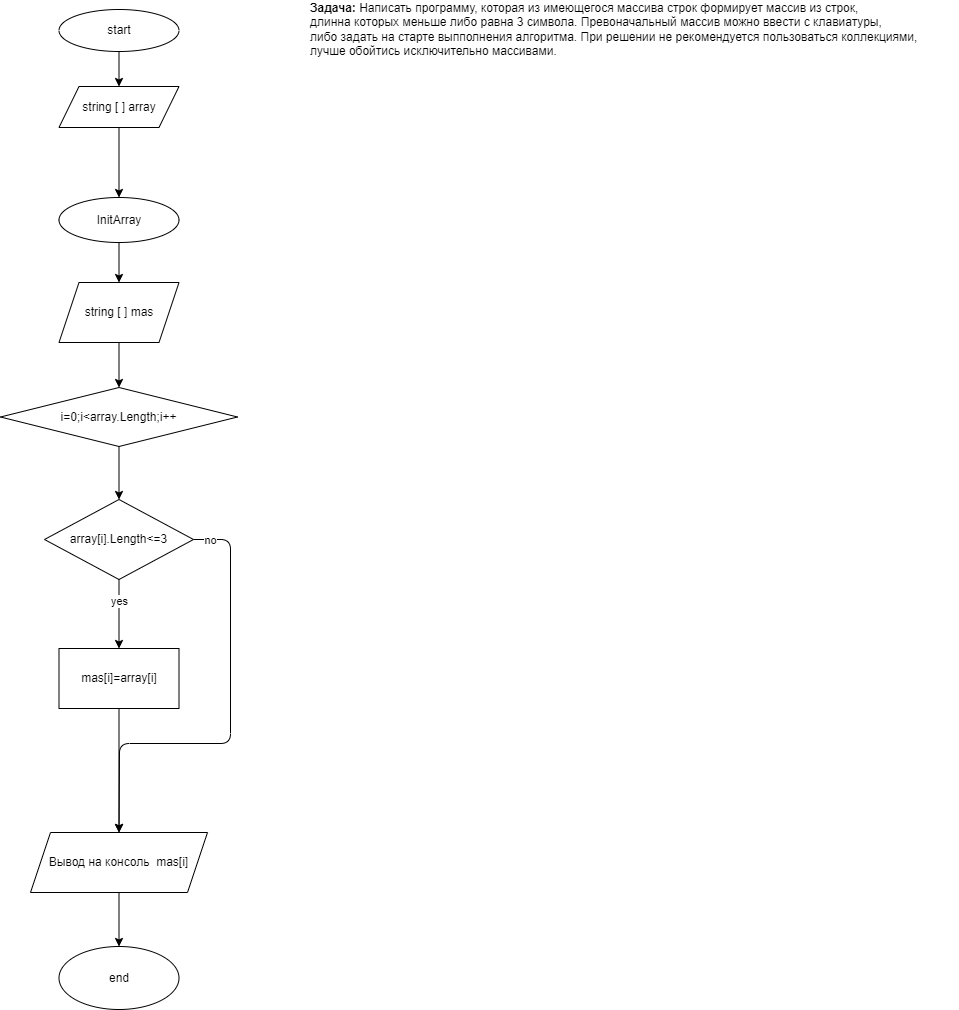

The diagram above was exported from draw.io. Its source (the exported page's mxGraphModel, read from the mxfile embedded in the PNG):
<mxGraphModel dx="968" dy="1002" grid="0" gridSize="10" guides="1" tooltips="1" connect="1" arrows="1" fold="1" page="0" pageScale="1" pageWidth="827" pageHeight="1169" math="0" shadow="0">
  <root>
    <mxCell id="0" />
    <mxCell id="1" parent="0" />
    <mxCell id="2" value="&lt;div&gt;&lt;b&gt;Задача: &lt;/b&gt;Написать программу, которая из имеющегося массива строк формирует массив из строк,&amp;nbsp;&lt;/div&gt;&lt;div&gt;длинна которых меньше либо равна 3 символа. Превоначальный массив можно ввести с клавиатуры,&amp;nbsp;&lt;/div&gt;&lt;div&gt;либо задать на старте выпполнения алгоритма. При решении не рекомендуется пользоваться коллекциями,&lt;/div&gt;&lt;div&gt;лучше обойтись исключительно массивами.&lt;/div&gt;" style="text;html=1;strokeColor=none;fillColor=none;align=left;verticalAlign=middle;whiteSpace=wrap;rounded=0;" vertex="1" parent="1">
      <mxGeometry x="490" y="-73" width="650" height="30" as="geometry" />
    </mxCell>
    <mxCell id="5" value="" style="edgeStyle=none;html=1;" edge="1" parent="1" source="6" target="8">
      <mxGeometry relative="1" as="geometry" />
    </mxCell>
    <mxCell id="6" value="InitArray" style="ellipse;whiteSpace=wrap;html=1;" vertex="1" parent="1">
      <mxGeometry x="240.5" y="110" width="120" height="45" as="geometry" />
    </mxCell>
    <mxCell id="7" value="" style="edgeStyle=none;html=1;" edge="1" parent="1" source="8" target="10">
      <mxGeometry relative="1" as="geometry" />
    </mxCell>
    <mxCell id="8" value="string [ ] mas" style="shape=parallelogram;perimeter=parallelogramPerimeter;whiteSpace=wrap;html=1;fixedSize=1;" vertex="1" parent="1">
      <mxGeometry x="240.5" y="195" width="120" height="60" as="geometry" />
    </mxCell>
    <mxCell id="9" value="" style="edgeStyle=none;html=1;" edge="1" parent="1" source="10" target="15">
      <mxGeometry relative="1" as="geometry" />
    </mxCell>
    <mxCell id="10" value="i=0;i&amp;lt;array.Length;i++" style="rhombus;whiteSpace=wrap;html=1;" vertex="1" parent="1">
      <mxGeometry x="182" y="300" width="237" height="59" as="geometry" />
    </mxCell>
    <mxCell id="11" value="" style="edgeStyle=none;html=1;" edge="1" parent="1" source="15" target="17">
      <mxGeometry relative="1" as="geometry" />
    </mxCell>
    <mxCell id="12" value="yes" style="edgeLabel;html=1;align=center;verticalAlign=middle;resizable=0;points=[];" vertex="1" connectable="0" parent="11">
      <mxGeometry x="-0.3913" y="2" relative="1" as="geometry">
        <mxPoint x="-2" as="offset" />
      </mxGeometry>
    </mxCell>
    <mxCell id="13" style="edgeStyle=none;html=1;entryX=0.5;entryY=0;entryDx=0;entryDy=0;" edge="1" parent="1" source="15" target="24">
      <mxGeometry relative="1" as="geometry">
        <mxPoint x="301" y="728" as="targetPoint" />
        <Array as="points">
          <mxPoint x="412" y="452" />
          <mxPoint x="412" y="656" />
          <mxPoint x="301" y="656" />
        </Array>
      </mxGeometry>
    </mxCell>
    <mxCell id="14" value="no" style="edgeLabel;html=1;align=center;verticalAlign=middle;resizable=0;points=[];" vertex="1" connectable="0" parent="13">
      <mxGeometry x="-0.6423" y="2" relative="1" as="geometry">
        <mxPoint x="-23" y="-42" as="offset" />
      </mxGeometry>
    </mxCell>
    <mxCell id="15" value="array[i].Length&amp;lt;=3" style="rhombus;whiteSpace=wrap;html=1;" vertex="1" parent="1">
      <mxGeometry x="226" y="412" width="149" height="80" as="geometry" />
    </mxCell>
    <mxCell id="16" value="" style="edgeStyle=none;html=1;entryX=0.5;entryY=0;entryDx=0;entryDy=0;" edge="1" parent="1" source="17" target="24">
      <mxGeometry relative="1" as="geometry">
        <mxPoint x="303" y="728" as="targetPoint" />
      </mxGeometry>
    </mxCell>
    <mxCell id="17" value="mas[i]=array[i]" style="whiteSpace=wrap;html=1;" vertex="1" parent="1">
      <mxGeometry x="240.5" y="561" width="120" height="60" as="geometry" />
    </mxCell>
    <mxCell id="18" value="end" style="ellipse;whiteSpace=wrap;html=1;" vertex="1" parent="1">
      <mxGeometry x="240.5" y="859" width="120" height="63" as="geometry" />
    </mxCell>
    <mxCell id="19" value="" style="edgeStyle=none;html=1;" edge="1" parent="1" source="20" target="22">
      <mxGeometry relative="1" as="geometry" />
    </mxCell>
    <mxCell id="20" value="start" style="ellipse;whiteSpace=wrap;html=1;" vertex="1" parent="1">
      <mxGeometry x="240.5" y="-78" width="120" height="42" as="geometry" />
    </mxCell>
    <mxCell id="21" style="edgeStyle=none;html=1;entryX=0.5;entryY=0;entryDx=0;entryDy=0;" edge="1" parent="1" source="22" target="6">
      <mxGeometry relative="1" as="geometry" />
    </mxCell>
    <mxCell id="22" value="string [ ] array" style="shape=parallelogram;perimeter=parallelogramPerimeter;whiteSpace=wrap;html=1;fixedSize=1;" vertex="1" parent="1">
      <mxGeometry x="240.5" y="-1" width="120" height="41" as="geometry" />
    </mxCell>
    <mxCell id="23" style="edgeStyle=none;html=1;entryX=0.5;entryY=0;entryDx=0;entryDy=0;" edge="1" parent="1" source="24" target="18">
      <mxGeometry relative="1" as="geometry" />
    </mxCell>
    <mxCell id="24" value="Вывод на консоль&amp;nbsp; mas[i]" style="shape=parallelogram;perimeter=parallelogramPerimeter;whiteSpace=wrap;html=1;fixedSize=1;" vertex="1" parent="1">
      <mxGeometry x="212" y="745" width="177" height="60" as="geometry" />
    </mxCell>
  </root>
</mxGraphModel>